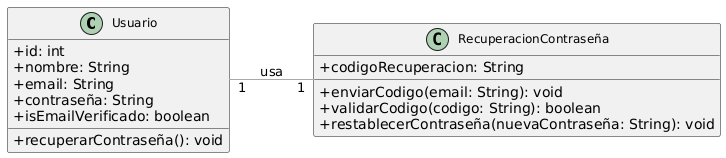

The diagram above was rendered by PlantUML. Its source (embedded in the PNG):
@startuml
skinparam linetype solid
skinparam classAttributeIconSize 0
skinparam classFontSize 12
skinparam arrowColor DarkGray

' Configuración para que el diagrama se vea vertical
left to right direction

' Clase Usuario con atributos y métodos comunes
class Usuario {
  +id: int
  +nombre: String
  +email: String
  +contraseña: String
  +isEmailVerificado: boolean
  +recuperarContraseña(): void
}

' Clase RecuperacionContraseña para gestionar la recuperación
class RecuperacionContraseña {
  +codigoRecuperacion: String
  +enviarCodigo(email: String): void
  +validarCodigo(codigo: String): boolean
  +restablecerContraseña(nuevaContraseña: String): void
}

' Relación entre las clases
Usuario "1" -- "1" RecuperacionContraseña : usa
@enduml